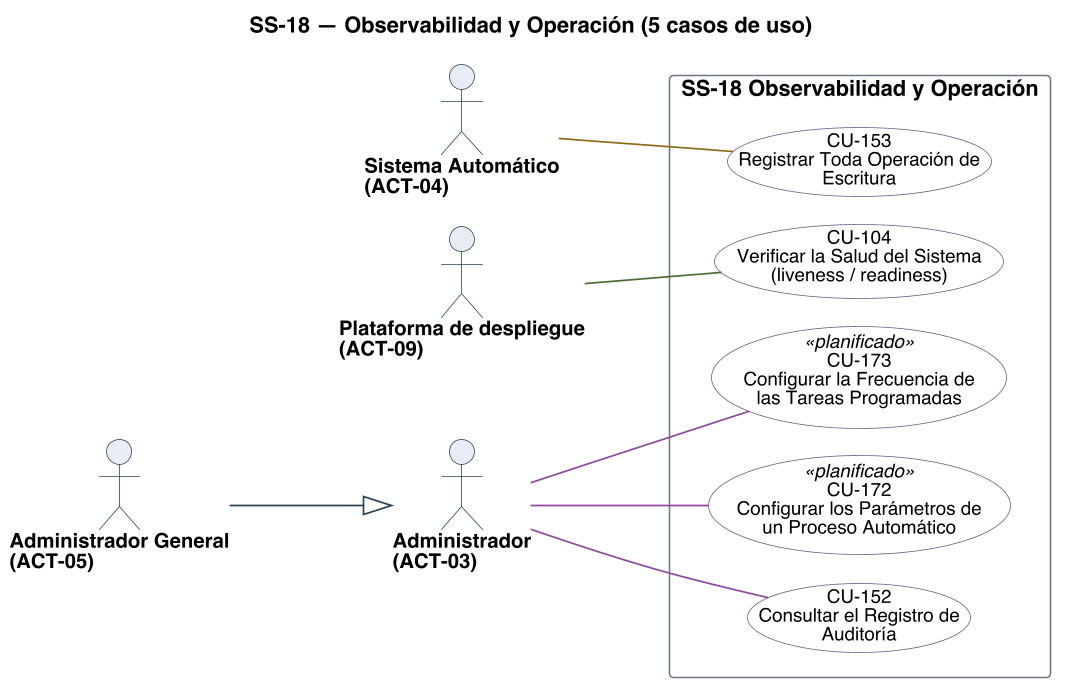

The diagram above was rendered by PlantUML. Its source (embedded in the PNG):
@startuml
title SS-18 — Observabilidad y Operación (5 casos de uso)
left to right direction
skinparam backgroundColor #FFFFFF
skinparam shadowing false
skinparam defaultFontName Helvetica
skinparam defaultFontSize 13
skinparam dpi 150
skinparam ArrowColor #2C4257
skinparam ArrowThickness 1.1
skinparam actor {
  BorderColor #2C4257
  BackgroundColor #E8EDF2
  FontSize 13
  FontStyle bold
}
skinparam usecase {
  BorderColor #2C4257
  BackgroundColor #FFFFFF
  FontSize 12
}
skinparam rectangle {
  BorderColor #6B7683
  FontSize 14
  FontStyle bold
}

skinparam nodesep 18
skinparam ranksep 70
skinparam usecase {
  BorderColor<<planificado>> #9C4436
  BackgroundColor<<planificado>> #F6E4E1
  BorderColor<<factorizado>> #6B7683
  BackgroundColor<<factorizado>> #F2F4F6
}

actor "Administrador\n(ACT-03)" as A03
actor "Sistema Automático\n(ACT-04)" as A04
actor "Administrador General\n(ACT-05)" as A05
actor "Plataforma de despliegue\n(ACT-09)" as A09

rectangle "SS-18 Observabilidad y Operación" {
  usecase "CU-104\nVerificar la Salud del Sistema\n(liveness / readiness)" as U104 #back:FFFFFF;line:5B5F87
  usecase "CU-152\nConsultar el Registro de\nAuditoría" as U152 #back:FFFFFF;line:5B5F87
  usecase "CU-153\nRegistrar Toda Operación de\nEscritura" as U153 #back:FFFFFF;line:5B5F87
  usecase "CU-172\nConfigurar los Parámetros de\nun Proceso Automático" as U172 <<planificado>> #back:FFFFFF;line:5B5F87
  usecase "CU-173\nConfigurar la Frecuencia de\nlas Tareas Programadas" as U173 <<planificado>> #back:FFFFFF;line:5B5F87
}

A03 -[#8C4A9E]- U152
A03 -[#8C4A9E]- U172
A03 -[#8C4A9E]- U173
A04 -[#8A6D1F]- U153
A09 -[#4F6D3A]- U104
A05 --|> A03

@enduml